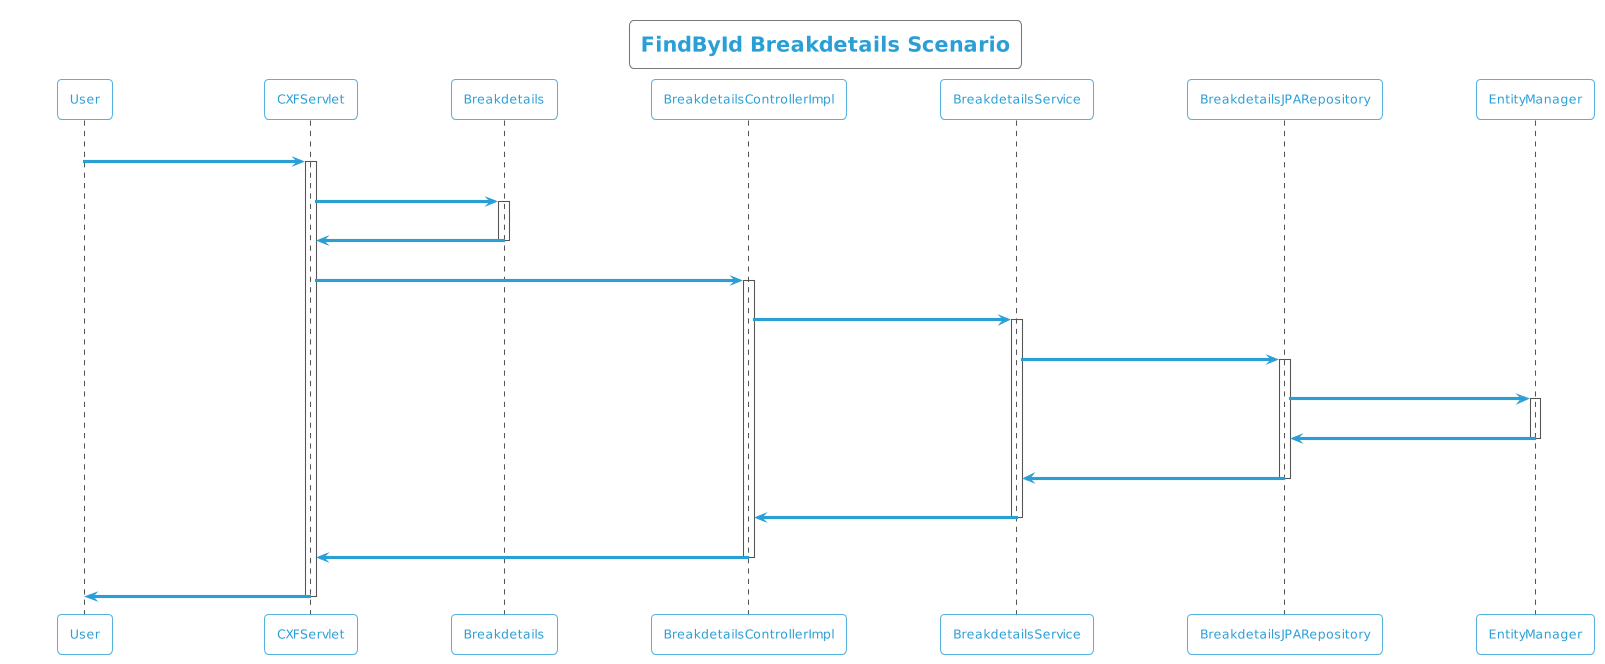

The diagram above was rendered by PlantUML. Its source (embedded in the PNG):
@startuml
!theme cyborg-outline
title FindById Breakdetails Scenario
participant User
User -> CXFServlet: GET, Breakdetails
activate CXFServlet
CXFServlet -> Breakdetails: << findById >>
activate Breakdetails
Breakdetails -> CXFServlet: << instance >>
deactivate Breakdetails
CXFServlet -> BreakdetailsControllerImpl: findById(:int)
activate BreakdetailsControllerImpl
BreakdetailsControllerImpl -> BreakdetailsService: findById(:int)
activate BreakdetailsService
BreakdetailsService -> BreakdetailsJPARepository: findById(:int)
activate BreakdetailsJPARepository
BreakdetailsJPARepository -> EntityManager: response(:Breakdetails)
activate EntityManager
EntityManager -> BreakdetailsJPARepository: << persisted Breakdetails >>
deactivate EntityManager
BreakdetailsJPARepository -> BreakdetailsService: << persisted Breakdetails >>
deactivate BreakdetailsJPARepository
BreakdetailsService -> BreakdetailsControllerImpl: << persisted Breakdetails >>
deactivate BreakdetailsService
BreakdetailsControllerImpl -> CXFServlet: << persisted Breakdetails >>
deactivate BreakdetailsControllerImpl
CXFServlet -> User: marshalled Breakdetails XML
deactivate CXFServlet
@enduml